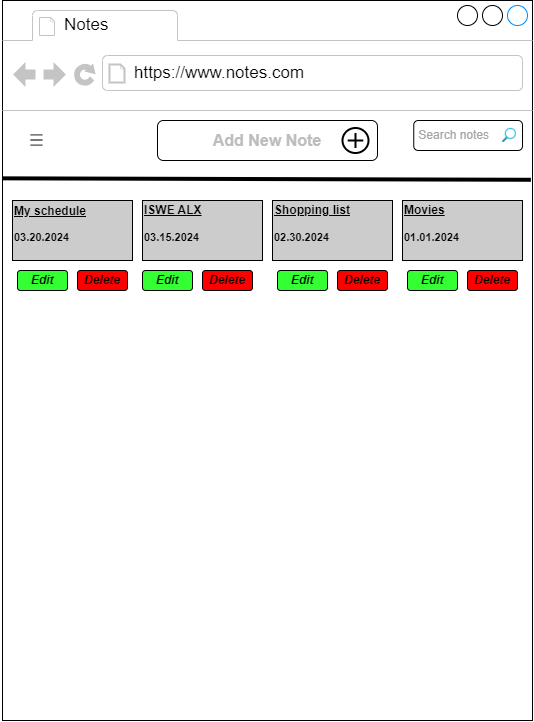

The diagram above was exported from draw.io. Its source (the exported page's mxGraphModel, read from the mxfile embedded in the PNG):
<mxGraphModel dx="733" dy="418" grid="1" gridSize="10" guides="1" tooltips="1" connect="1" arrows="1" fold="1" page="1" pageScale="1" pageWidth="827" pageHeight="1169" math="0" shadow="0">
  <root>
    <mxCell id="0" />
    <mxCell id="1" parent="0" />
    <mxCell id="1uFN1t1ZYQUufaesv0hE-1" value="" style="strokeWidth=1;shadow=0;dashed=0;align=center;html=1;shape=mxgraph.mockup.containers.browserWindow;rSize=0;strokeColor2=#008cff;strokeColor3=#c4c4c4;mainText=,;recursiveResize=0;fillStyle=auto;gradientColor=none;" vertex="1" parent="1">
      <mxGeometry x="80" y="160" width="530" height="720" as="geometry" />
    </mxCell>
    <mxCell id="1uFN1t1ZYQUufaesv0hE-2" value="&lt;font color=&quot;#050505&quot;&gt;Notes&lt;/font&gt;" style="strokeWidth=1;shadow=0;dashed=0;align=center;html=1;shape=mxgraph.mockup.containers.anchor;fontSize=17;fontColor=#666666;align=left;whiteSpace=wrap;" vertex="1" parent="1uFN1t1ZYQUufaesv0hE-1">
      <mxGeometry x="60" y="12" width="110" height="26" as="geometry" />
    </mxCell>
    <mxCell id="1uFN1t1ZYQUufaesv0hE-3" value="&lt;font color=&quot;#000000&quot;&gt;https://www.notes.com&lt;/font&gt;" style="strokeWidth=1;shadow=0;dashed=0;align=center;html=1;shape=mxgraph.mockup.containers.anchor;rSize=0;fontSize=17;fontColor=#666666;align=left;" vertex="1" parent="1uFN1t1ZYQUufaesv0hE-1">
      <mxGeometry x="130" y="60" width="250" height="26" as="geometry" />
    </mxCell>
    <mxCell id="1uFN1t1ZYQUufaesv0hE-7" value="&lt;b&gt;&lt;u&gt;My schedule&lt;/u&gt;&lt;/b&gt;&lt;div style=&quot;font-size: 11px;&quot;&gt;&lt;b&gt;&lt;br&gt;&lt;/b&gt;&lt;/div&gt;&lt;div style=&quot;font-size: 11px;&quot;&gt;&lt;b&gt;03.20.2024&lt;/b&gt;&lt;/div&gt;&lt;div style=&quot;font-size: 11px;&quot;&gt;&lt;b&gt;&lt;br&gt;&lt;/b&gt;&lt;/div&gt;" style="rounded=0;whiteSpace=wrap;html=1;fillColor=#CCCCCC;align=left;" vertex="1" parent="1uFN1t1ZYQUufaesv0hE-1">
      <mxGeometry x="10" y="200" width="120" height="60" as="geometry" />
    </mxCell>
    <mxCell id="1uFN1t1ZYQUufaesv0hE-6" value="&lt;b&gt;&lt;u&gt;ISWE ALX&lt;/u&gt;&lt;/b&gt;&lt;br&gt;&lt;div style=&quot;font-size: 11px;&quot;&gt;&lt;b&gt;&lt;br&gt;&lt;/b&gt;&lt;/div&gt;&lt;div style=&quot;font-size: 11px;&quot;&gt;&lt;b&gt;03.15.2024&lt;/b&gt;&lt;/div&gt;&lt;div&gt;&lt;b&gt;&lt;br&gt;&lt;/b&gt;&lt;/div&gt;" style="rounded=0;whiteSpace=wrap;html=1;fillColor=#CCCCCC;align=left;" vertex="1" parent="1uFN1t1ZYQUufaesv0hE-1">
      <mxGeometry x="140" y="200" width="120" height="60" as="geometry" />
    </mxCell>
    <mxCell id="1uFN1t1ZYQUufaesv0hE-4" value="&lt;b&gt;&lt;u&gt;Shopping list&lt;/u&gt;&lt;/b&gt;&lt;br&gt;&lt;div style=&quot;font-size: 11px;&quot;&gt;&lt;b&gt;&lt;br&gt;&lt;/b&gt;&lt;/div&gt;&lt;div style=&quot;font-size: 11px;&quot;&gt;&lt;b&gt;02.30.2024&lt;/b&gt;&lt;/div&gt;&lt;div&gt;&lt;b&gt;&lt;br&gt;&lt;/b&gt;&lt;/div&gt;" style="rounded=0;whiteSpace=wrap;html=1;fillColor=#CCCCCC;align=left;" vertex="1" parent="1uFN1t1ZYQUufaesv0hE-1">
      <mxGeometry x="270" y="200" width="120" height="60" as="geometry" />
    </mxCell>
    <mxCell id="1uFN1t1ZYQUufaesv0hE-5" value="&lt;b&gt;&lt;u&gt;Movies&lt;/u&gt;&lt;/b&gt;&lt;div style=&quot;font-size: 11px;&quot;&gt;&lt;b&gt;&lt;br&gt;&lt;/b&gt;&lt;/div&gt;&lt;div style=&quot;font-size: 11px;&quot;&gt;&lt;b&gt;01.01.2024&lt;/b&gt;&lt;/div&gt;&lt;div&gt;&lt;b&gt;&lt;br&gt;&lt;/b&gt;&lt;/div&gt;" style="rounded=0;whiteSpace=wrap;html=1;fillColor=#CCCCCC;align=left;" vertex="1" parent="1uFN1t1ZYQUufaesv0hE-1">
      <mxGeometry x="400" y="200" width="120" height="60" as="geometry" />
    </mxCell>
    <mxCell id="1uFN1t1ZYQUufaesv0hE-8" value="&lt;p style=&quot;line-height: 120%;&quot;&gt;&lt;font style=&quot;font-size: 12px;&quot; color=&quot;#a6a6a6&quot;&gt;&amp;nbsp;Search notes&lt;/font&gt;&lt;/p&gt;" style="rounded=1;whiteSpace=wrap;html=1;align=left;" vertex="1" parent="1uFN1t1ZYQUufaesv0hE-1">
      <mxGeometry x="411.25" y="120" width="108.75" height="30" as="geometry" />
    </mxCell>
    <mxCell id="1uFN1t1ZYQUufaesv0hE-12" value="" style="image;aspect=fixed;html=1;points=[];align=center;fontSize=12;image=img/lib/azure2/general/Search.svg;imageBackground=none;" vertex="1" parent="1uFN1t1ZYQUufaesv0hE-1">
      <mxGeometry x="500" y="127.89" width="14" height="14.22" as="geometry" />
    </mxCell>
    <mxCell id="1uFN1t1ZYQUufaesv0hE-13" value="&lt;b&gt;&lt;font color=&quot;#bdbdbd&quot; style=&quot;font-size: 16px;&quot;&gt;Add New Note&lt;/font&gt;&lt;/b&gt;" style="rounded=1;whiteSpace=wrap;html=1;align=center;perimeterSpacing=1;" vertex="1" parent="1uFN1t1ZYQUufaesv0hE-1">
      <mxGeometry x="155" y="120" width="220" height="40" as="geometry" />
    </mxCell>
    <mxCell id="1uFN1t1ZYQUufaesv0hE-15" value="" style="html=1;verticalLabelPosition=bottom;align=center;labelBackgroundColor=#ffffff;verticalAlign=top;strokeWidth=2;shadow=0;dashed=0;shape=mxgraph.ios7.icons.add;" vertex="1" parent="1uFN1t1ZYQUufaesv0hE-1">
      <mxGeometry x="340" y="127.5" width="26" height="25" as="geometry" />
    </mxCell>
    <mxCell id="1uFN1t1ZYQUufaesv0hE-21" value="" style="endArrow=none;html=1;rounded=0;entryX=1.001;entryY=0.249;entryDx=0;entryDy=0;entryPerimeter=0;exitX=0.004;exitY=0.247;exitDx=0;exitDy=0;exitPerimeter=0;strokeColor=#000000;strokeWidth=4;" edge="1" parent="1uFN1t1ZYQUufaesv0hE-1">
      <mxGeometry relative="1" as="geometry">
        <mxPoint x="-1.1368683772161603e-13" y="177.84000000000003" as="sourcePoint" />
        <mxPoint x="528.41" y="179.27999999999997" as="targetPoint" />
      </mxGeometry>
    </mxCell>
    <mxCell id="1uFN1t1ZYQUufaesv0hE-37" value="" style="shape=image;html=1;verticalAlign=top;verticalLabelPosition=bottom;labelBackgroundColor=#ffffff;imageAspect=0;aspect=fixed;image=https://cdn4.iconfinder.com/data/icons/basic-user-interface-2/512/User_Interface-03-128.png;strokeWidth=4;imageBorder=none;imageBackground=none;" vertex="1" parent="1uFN1t1ZYQUufaesv0hE-1">
      <mxGeometry x="10" y="115.53999999999999" width="48.93" height="48.93" as="geometry" />
    </mxCell>
    <mxCell id="1uFN1t1ZYQUufaesv0hE-38" value="&lt;b&gt;&lt;i&gt;Edit&lt;/i&gt;&lt;/b&gt;" style="rounded=1;whiteSpace=wrap;html=1;fillColor=#33FF33;" vertex="1" parent="1uFN1t1ZYQUufaesv0hE-1">
      <mxGeometry x="15" y="270" width="50" height="20" as="geometry" />
    </mxCell>
    <mxCell id="1uFN1t1ZYQUufaesv0hE-39" value="&lt;i&gt;&lt;b&gt;Delete&lt;/b&gt;&lt;/i&gt;" style="rounded=1;whiteSpace=wrap;html=1;fillColor=#FF0000;" vertex="1" parent="1uFN1t1ZYQUufaesv0hE-1">
      <mxGeometry x="75" y="270" width="50" height="20" as="geometry" />
    </mxCell>
    <mxCell id="1uFN1t1ZYQUufaesv0hE-50" value="&lt;b&gt;&lt;i&gt;Edit&lt;/i&gt;&lt;/b&gt;" style="rounded=1;whiteSpace=wrap;html=1;fillColor=#33FF33;" vertex="1" parent="1uFN1t1ZYQUufaesv0hE-1">
      <mxGeometry x="140" y="270" width="50" height="20" as="geometry" />
    </mxCell>
    <mxCell id="1uFN1t1ZYQUufaesv0hE-51" value="&lt;i&gt;&lt;b&gt;Delete&lt;/b&gt;&lt;/i&gt;" style="rounded=1;whiteSpace=wrap;html=1;fillColor=#FF0000;" vertex="1" parent="1uFN1t1ZYQUufaesv0hE-1">
      <mxGeometry x="200" y="270" width="50" height="20" as="geometry" />
    </mxCell>
    <mxCell id="1uFN1t1ZYQUufaesv0hE-48" value="&lt;b&gt;&lt;i&gt;Edit&lt;/i&gt;&lt;/b&gt;" style="rounded=1;whiteSpace=wrap;html=1;fillColor=#33FF33;" vertex="1" parent="1uFN1t1ZYQUufaesv0hE-1">
      <mxGeometry x="275" y="270" width="50" height="20" as="geometry" />
    </mxCell>
    <mxCell id="1uFN1t1ZYQUufaesv0hE-49" value="&lt;i&gt;&lt;b&gt;Delete&lt;/b&gt;&lt;/i&gt;" style="rounded=1;whiteSpace=wrap;html=1;fillColor=#FF0000;" vertex="1" parent="1uFN1t1ZYQUufaesv0hE-1">
      <mxGeometry x="335" y="270" width="50" height="20" as="geometry" />
    </mxCell>
    <mxCell id="1uFN1t1ZYQUufaesv0hE-46" value="&lt;b&gt;&lt;i&gt;Edit&lt;/i&gt;&lt;/b&gt;" style="rounded=1;whiteSpace=wrap;html=1;fillColor=#33FF33;" vertex="1" parent="1uFN1t1ZYQUufaesv0hE-1">
      <mxGeometry x="405" y="270" width="50" height="20" as="geometry" />
    </mxCell>
    <mxCell id="1uFN1t1ZYQUufaesv0hE-47" value="&lt;i&gt;&lt;b&gt;Delete&lt;/b&gt;&lt;/i&gt;" style="rounded=1;whiteSpace=wrap;html=1;fillColor=#FF0000;" vertex="1" parent="1uFN1t1ZYQUufaesv0hE-1">
      <mxGeometry x="465" y="270" width="50" height="20" as="geometry" />
    </mxCell>
  </root>
</mxGraphModel>